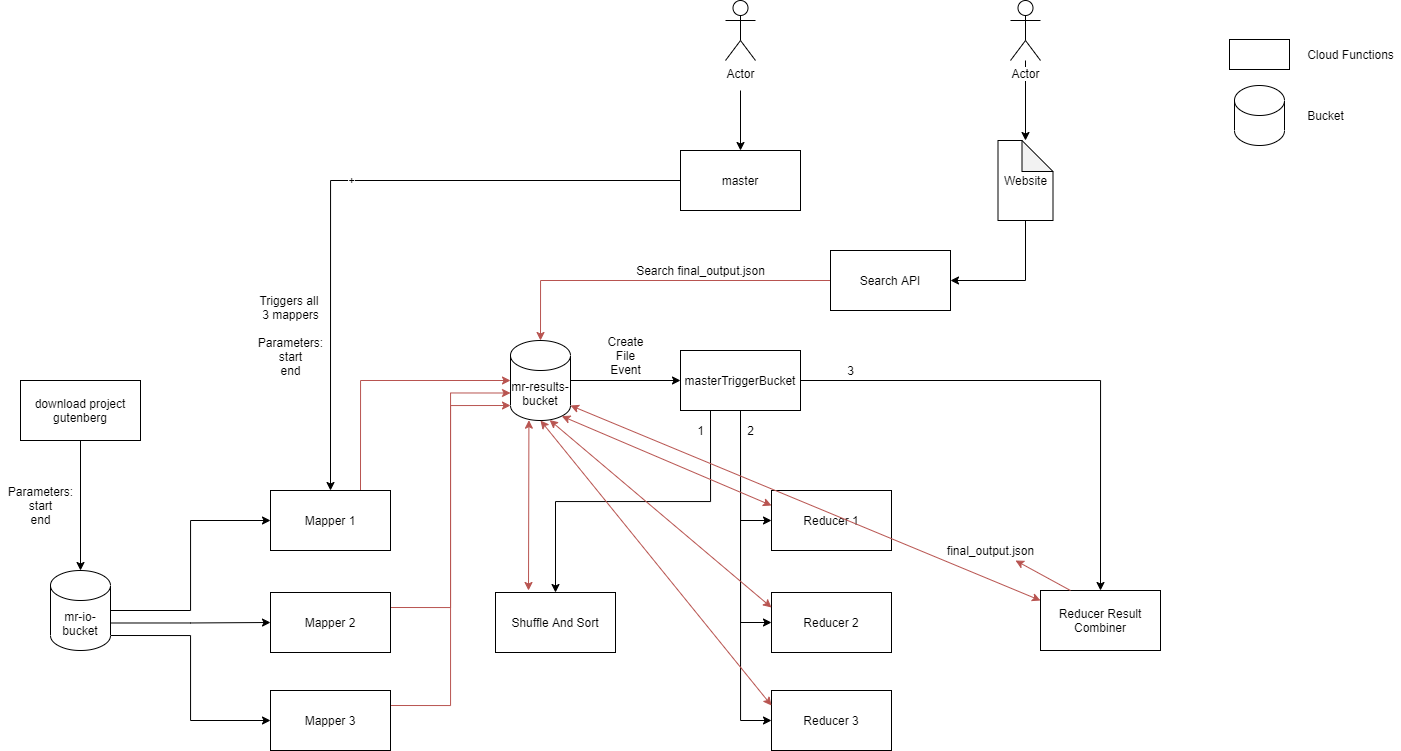

The diagram above was exported from draw.io. Its source (the exported page's mxGraphModel, read from the mxfile embedded in the PNG):
<mxGraphModel dx="2071" dy="1754" grid="1" gridSize="10" guides="1" tooltips="1" connect="1" arrows="1" fold="1" page="1" pageScale="1" pageWidth="850" pageHeight="1100" math="0" shadow="0">
  <root>
    <mxCell id="0" />
    <mxCell id="1" parent="0" />
    <mxCell id="ftSrcqFk4Gs_SF2IW99I-26" style="edgeStyle=orthogonalEdgeStyle;rounded=0;orthogonalLoop=1;jettySize=auto;html=1;exitX=0.75;exitY=0;exitDx=0;exitDy=0;entryX=0;entryY=0.5;entryDx=0;entryDy=0;entryPerimeter=0;labelBackgroundColor=default;fontColor=default;strokeColor=#b85450;fillColor=#f8cecc;" edge="1" parent="1" source="ftSrcqFk4Gs_SF2IW99I-1" target="ftSrcqFk4Gs_SF2IW99I-21">
      <mxGeometry relative="1" as="geometry" />
    </mxCell>
    <mxCell id="ftSrcqFk4Gs_SF2IW99I-1" value="Mapper 1" style="rounded=0;whiteSpace=wrap;html=1;fillColor=default;strokeColor=default;fontColor=default;" vertex="1" parent="1">
      <mxGeometry x="80" y="300" width="120" height="60" as="geometry" />
    </mxCell>
    <mxCell id="ftSrcqFk4Gs_SF2IW99I-27" style="edgeStyle=orthogonalEdgeStyle;rounded=0;orthogonalLoop=1;jettySize=auto;html=1;exitX=1;exitY=0.25;exitDx=0;exitDy=0;entryX=0;entryY=0;entryDx=0;entryDy=52.5;entryPerimeter=0;labelBackgroundColor=default;fontColor=default;strokeColor=#b85450;fillColor=#f8cecc;" edge="1" parent="1" source="ftSrcqFk4Gs_SF2IW99I-2" target="ftSrcqFk4Gs_SF2IW99I-21">
      <mxGeometry relative="1" as="geometry" />
    </mxCell>
    <mxCell id="ftSrcqFk4Gs_SF2IW99I-2" value="Mapper 2" style="rounded=0;whiteSpace=wrap;html=1;fontColor=default;strokeColor=default;fillColor=default;" vertex="1" parent="1">
      <mxGeometry x="80" y="402" width="120" height="60" as="geometry" />
    </mxCell>
    <mxCell id="ftSrcqFk4Gs_SF2IW99I-28" style="edgeStyle=orthogonalEdgeStyle;rounded=0;orthogonalLoop=1;jettySize=auto;html=1;exitX=1;exitY=0.25;exitDx=0;exitDy=0;labelBackgroundColor=default;fontColor=default;strokeColor=#b85450;fillColor=#f8cecc;entryX=0;entryY=1;entryDx=0;entryDy=-15;entryPerimeter=0;" edge="1" parent="1" source="ftSrcqFk4Gs_SF2IW99I-3" target="ftSrcqFk4Gs_SF2IW99I-21">
      <mxGeometry relative="1" as="geometry">
        <mxPoint x="310" y="260" as="targetPoint" />
      </mxGeometry>
    </mxCell>
    <mxCell id="ftSrcqFk4Gs_SF2IW99I-3" value="Mapper 3" style="rounded=0;whiteSpace=wrap;html=1;fontColor=default;strokeColor=default;fillColor=default;" vertex="1" parent="1">
      <mxGeometry x="80" y="500" width="120" height="60" as="geometry" />
    </mxCell>
    <mxCell id="ftSrcqFk4Gs_SF2IW99I-38" style="edgeStyle=orthogonalEdgeStyle;rounded=0;orthogonalLoop=1;jettySize=auto;html=1;exitX=0.25;exitY=1;exitDx=0;exitDy=0;entryX=0.5;entryY=0;entryDx=0;entryDy=0;labelBackgroundColor=default;fontColor=default;strokeColor=default;fillColor=default;" edge="1" parent="1" source="ftSrcqFk4Gs_SF2IW99I-4" target="ftSrcqFk4Gs_SF2IW99I-29">
      <mxGeometry relative="1" as="geometry" />
    </mxCell>
    <mxCell id="ftSrcqFk4Gs_SF2IW99I-42" style="edgeStyle=orthogonalEdgeStyle;rounded=0;orthogonalLoop=1;jettySize=auto;html=1;exitX=0.5;exitY=1;exitDx=0;exitDy=0;entryX=0;entryY=0.5;entryDx=0;entryDy=0;labelBackgroundColor=default;fontColor=default;strokeColor=default;fillColor=default;" edge="1" parent="1" source="ftSrcqFk4Gs_SF2IW99I-4" target="ftSrcqFk4Gs_SF2IW99I-30">
      <mxGeometry relative="1" as="geometry" />
    </mxCell>
    <mxCell id="ftSrcqFk4Gs_SF2IW99I-43" style="edgeStyle=orthogonalEdgeStyle;rounded=0;orthogonalLoop=1;jettySize=auto;html=1;exitX=0.5;exitY=1;exitDx=0;exitDy=0;entryX=0;entryY=0.5;entryDx=0;entryDy=0;labelBackgroundColor=default;fontColor=default;strokeColor=default;fillColor=default;" edge="1" parent="1" source="ftSrcqFk4Gs_SF2IW99I-4" target="ftSrcqFk4Gs_SF2IW99I-31">
      <mxGeometry relative="1" as="geometry" />
    </mxCell>
    <mxCell id="ftSrcqFk4Gs_SF2IW99I-44" style="edgeStyle=orthogonalEdgeStyle;rounded=0;orthogonalLoop=1;jettySize=auto;html=1;exitX=0.5;exitY=1;exitDx=0;exitDy=0;entryX=0;entryY=0.5;entryDx=0;entryDy=0;labelBackgroundColor=default;fontColor=default;strokeColor=default;fillColor=default;" edge="1" parent="1" source="ftSrcqFk4Gs_SF2IW99I-4" target="ftSrcqFk4Gs_SF2IW99I-32">
      <mxGeometry relative="1" as="geometry" />
    </mxCell>
    <mxCell id="ftSrcqFk4Gs_SF2IW99I-53" style="edgeStyle=orthogonalEdgeStyle;rounded=0;orthogonalLoop=1;jettySize=auto;html=1;exitX=1;exitY=0.5;exitDx=0;exitDy=0;entryX=0.5;entryY=0;entryDx=0;entryDy=0;labelBackgroundColor=default;fontColor=default;strokeColor=default;fillColor=default;" edge="1" parent="1" source="ftSrcqFk4Gs_SF2IW99I-4" target="ftSrcqFk4Gs_SF2IW99I-51">
      <mxGeometry relative="1" as="geometry" />
    </mxCell>
    <mxCell id="ftSrcqFk4Gs_SF2IW99I-4" value="masterTriggerBucket" style="rounded=0;whiteSpace=wrap;html=1;fontColor=default;strokeColor=default;fillColor=default;" vertex="1" parent="1">
      <mxGeometry x="490" y="160" width="120" height="60" as="geometry" />
    </mxCell>
    <mxCell id="ftSrcqFk4Gs_SF2IW99I-19" value="+" style="edgeStyle=orthogonalEdgeStyle;rounded=0;orthogonalLoop=1;jettySize=auto;html=1;exitX=0;exitY=0.5;exitDx=0;exitDy=0;entryX=0.5;entryY=0;entryDx=0;entryDy=0;labelBackgroundColor=default;fontColor=default;strokeColor=default;" edge="1" parent="1" source="ftSrcqFk4Gs_SF2IW99I-5" target="ftSrcqFk4Gs_SF2IW99I-1">
      <mxGeometry relative="1" as="geometry" />
    </mxCell>
    <mxCell id="ftSrcqFk4Gs_SF2IW99I-5" value="master" style="rounded=0;whiteSpace=wrap;html=1;fontColor=default;strokeColor=default;fillColor=default;" vertex="1" parent="1">
      <mxGeometry x="490" y="-40" width="120" height="60" as="geometry" />
    </mxCell>
    <mxCell id="ftSrcqFk4Gs_SF2IW99I-10" style="edgeStyle=orthogonalEdgeStyle;rounded=0;orthogonalLoop=1;jettySize=auto;html=1;exitX=1;exitY=1;exitDx=0;exitDy=-15;exitPerimeter=0;entryX=0;entryY=0.5;entryDx=0;entryDy=0;labelBackgroundColor=default;fontColor=default;strokeColor=default;" edge="1" parent="1" source="ftSrcqFk4Gs_SF2IW99I-7" target="ftSrcqFk4Gs_SF2IW99I-3">
      <mxGeometry relative="1" as="geometry" />
    </mxCell>
    <mxCell id="ftSrcqFk4Gs_SF2IW99I-11" style="edgeStyle=orthogonalEdgeStyle;rounded=0;orthogonalLoop=1;jettySize=auto;html=1;exitX=1;exitY=0.5;exitDx=0;exitDy=0;exitPerimeter=0;entryX=0;entryY=0.5;entryDx=0;entryDy=0;labelBackgroundColor=default;fontColor=default;strokeColor=default;" edge="1" parent="1" source="ftSrcqFk4Gs_SF2IW99I-7" target="ftSrcqFk4Gs_SF2IW99I-1">
      <mxGeometry relative="1" as="geometry" />
    </mxCell>
    <mxCell id="ftSrcqFk4Gs_SF2IW99I-25" style="edgeStyle=orthogonalEdgeStyle;rounded=0;orthogonalLoop=1;jettySize=auto;html=1;exitX=1;exitY=0;exitDx=0;exitDy=52.5;exitPerimeter=0;entryX=0;entryY=0.5;entryDx=0;entryDy=0;labelBackgroundColor=default;fontColor=default;strokeColor=default;fillColor=default;" edge="1" parent="1" source="ftSrcqFk4Gs_SF2IW99I-7" target="ftSrcqFk4Gs_SF2IW99I-2">
      <mxGeometry relative="1" as="geometry" />
    </mxCell>
    <mxCell id="ftSrcqFk4Gs_SF2IW99I-7" value="mr-io-bucket" style="shape=cylinder3;whiteSpace=wrap;html=1;boundedLbl=1;backgroundOutline=1;size=15;fontColor=default;strokeColor=default;fillColor=default;" vertex="1" parent="1">
      <mxGeometry x="-140" y="380" width="60" height="80" as="geometry" />
    </mxCell>
    <mxCell id="ftSrcqFk4Gs_SF2IW99I-14" style="edgeStyle=orthogonalEdgeStyle;rounded=0;orthogonalLoop=1;jettySize=auto;html=1;exitX=0.5;exitY=1;exitDx=0;exitDy=0;entryX=0.5;entryY=0;entryDx=0;entryDy=0;entryPerimeter=0;labelBackgroundColor=default;fontColor=default;strokeColor=default;" edge="1" parent="1" source="ftSrcqFk4Gs_SF2IW99I-12" target="ftSrcqFk4Gs_SF2IW99I-7">
      <mxGeometry relative="1" as="geometry" />
    </mxCell>
    <mxCell id="ftSrcqFk4Gs_SF2IW99I-12" value="download project gutenberg" style="rounded=0;whiteSpace=wrap;html=1;fontColor=default;strokeColor=default;fillColor=default;" vertex="1" parent="1">
      <mxGeometry x="-170" y="190" width="120" height="60" as="geometry" />
    </mxCell>
    <mxCell id="ftSrcqFk4Gs_SF2IW99I-18" value="" style="edgeStyle=orthogonalEdgeStyle;rounded=0;orthogonalLoop=1;jettySize=auto;html=1;labelBackgroundColor=default;fontColor=default;strokeColor=default;fillColor=default;" edge="1" parent="1" target="ftSrcqFk4Gs_SF2IW99I-5">
      <mxGeometry relative="1" as="geometry">
        <mxPoint x="550" y="-100" as="sourcePoint" />
      </mxGeometry>
    </mxCell>
    <mxCell id="ftSrcqFk4Gs_SF2IW99I-16" value="Actor" style="shape=umlActor;verticalLabelPosition=bottom;verticalAlign=top;html=1;outlineConnect=0;fontColor=default;strokeColor=default;fillColor=default;" vertex="1" parent="1">
      <mxGeometry x="535" y="-190" width="30" height="60" as="geometry" />
    </mxCell>
    <mxCell id="ftSrcqFk4Gs_SF2IW99I-20" value="Triggers all &lt;br&gt;3 mappers&lt;br&gt;&lt;br&gt;Parameters:&lt;br&gt;start&lt;br&gt;end" style="text;html=1;align=center;verticalAlign=middle;resizable=0;points=[];autosize=1;strokeColor=none;fillColor=none;fontColor=default;" vertex="1" parent="1">
      <mxGeometry x="60" y="100" width="80" height="90" as="geometry" />
    </mxCell>
    <mxCell id="ftSrcqFk4Gs_SF2IW99I-22" value="" style="edgeStyle=orthogonalEdgeStyle;rounded=0;orthogonalLoop=1;jettySize=auto;html=1;labelBackgroundColor=default;fontColor=default;strokeColor=default;fillColor=default;" edge="1" parent="1" source="ftSrcqFk4Gs_SF2IW99I-21" target="ftSrcqFk4Gs_SF2IW99I-4">
      <mxGeometry relative="1" as="geometry" />
    </mxCell>
    <mxCell id="ftSrcqFk4Gs_SF2IW99I-21" value="mr-results-bucket" style="shape=cylinder3;whiteSpace=wrap;html=1;boundedLbl=1;backgroundOutline=1;size=15;fontColor=default;strokeColor=default;fillColor=default;" vertex="1" parent="1">
      <mxGeometry x="320" y="150" width="60" height="80" as="geometry" />
    </mxCell>
    <mxCell id="ftSrcqFk4Gs_SF2IW99I-29" value="Shuffle And Sort" style="rounded=0;whiteSpace=wrap;html=1;fontColor=default;strokeColor=default;fillColor=default;" vertex="1" parent="1">
      <mxGeometry x="305" y="402" width="120" height="60" as="geometry" />
    </mxCell>
    <mxCell id="ftSrcqFk4Gs_SF2IW99I-30" value="Reducer 1" style="rounded=0;whiteSpace=wrap;html=1;fontColor=default;strokeColor=default;fillColor=default;" vertex="1" parent="1">
      <mxGeometry x="581" y="300" width="120" height="60" as="geometry" />
    </mxCell>
    <mxCell id="ftSrcqFk4Gs_SF2IW99I-31" value="&lt;span&gt;Reducer 2&lt;/span&gt;" style="rounded=0;whiteSpace=wrap;html=1;fontColor=default;strokeColor=default;fillColor=default;" vertex="1" parent="1">
      <mxGeometry x="581" y="402" width="120" height="60" as="geometry" />
    </mxCell>
    <mxCell id="ftSrcqFk4Gs_SF2IW99I-32" value="&lt;span&gt;Reducer 3&lt;/span&gt;" style="rounded=0;whiteSpace=wrap;html=1;fontColor=default;strokeColor=default;fillColor=default;" vertex="1" parent="1">
      <mxGeometry x="581" y="500" width="120" height="60" as="geometry" />
    </mxCell>
    <mxCell id="ftSrcqFk4Gs_SF2IW99I-40" value="" style="endArrow=classic;startArrow=classic;html=1;rounded=0;labelBackgroundColor=default;fontColor=default;strokeColor=#b85450;fillColor=#f8cecc;entryX=0.307;entryY=0.996;entryDx=0;entryDy=0;entryPerimeter=0;" edge="1" parent="1" target="ftSrcqFk4Gs_SF2IW99I-21">
      <mxGeometry width="50" height="50" relative="1" as="geometry">
        <mxPoint x="338" y="400" as="sourcePoint" />
        <mxPoint x="280" y="310" as="targetPoint" />
      </mxGeometry>
    </mxCell>
    <mxCell id="ftSrcqFk4Gs_SF2IW99I-46" value="" style="endArrow=classic;startArrow=classic;html=1;rounded=0;labelBackgroundColor=default;fontColor=default;strokeColor=#b85450;fillColor=#f8cecc;entryX=0.855;entryY=1;entryDx=0;entryDy=-4.35;entryPerimeter=0;exitX=0;exitY=0.25;exitDx=0;exitDy=0;" edge="1" parent="1" source="ftSrcqFk4Gs_SF2IW99I-30" target="ftSrcqFk4Gs_SF2IW99I-21">
      <mxGeometry width="50" height="50" relative="1" as="geometry">
        <mxPoint x="250" y="350" as="sourcePoint" />
        <mxPoint x="300" y="300" as="targetPoint" />
      </mxGeometry>
    </mxCell>
    <mxCell id="ftSrcqFk4Gs_SF2IW99I-48" value="" style="endArrow=classic;startArrow=classic;html=1;rounded=0;labelBackgroundColor=default;fontColor=default;strokeColor=#b85450;fillColor=#f8cecc;entryX=0.652;entryY=0.994;entryDx=0;entryDy=0;entryPerimeter=0;exitX=0;exitY=0.25;exitDx=0;exitDy=0;" edge="1" parent="1" source="ftSrcqFk4Gs_SF2IW99I-31" target="ftSrcqFk4Gs_SF2IW99I-21">
      <mxGeometry width="50" height="50" relative="1" as="geometry">
        <mxPoint x="526" y="325" as="sourcePoint" />
        <mxPoint x="381.3000000000002" y="235.64999999999986" as="targetPoint" />
      </mxGeometry>
    </mxCell>
    <mxCell id="ftSrcqFk4Gs_SF2IW99I-49" value="" style="endArrow=classic;startArrow=classic;html=1;rounded=0;labelBackgroundColor=default;fontColor=default;strokeColor=#b85450;fillColor=#f8cecc;entryX=0.5;entryY=1;entryDx=0;entryDy=0;entryPerimeter=0;exitX=0;exitY=0.25;exitDx=0;exitDy=0;" edge="1" parent="1" source="ftSrcqFk4Gs_SF2IW99I-32" target="ftSrcqFk4Gs_SF2IW99I-21">
      <mxGeometry width="50" height="50" relative="1" as="geometry">
        <mxPoint x="526" y="427" as="sourcePoint" />
        <mxPoint x="369.1199999999999" y="239.51999999999998" as="targetPoint" />
      </mxGeometry>
    </mxCell>
    <mxCell id="ftSrcqFk4Gs_SF2IW99I-50" value="Create&lt;br&gt;File&lt;br&gt;Event" style="text;html=1;align=center;verticalAlign=middle;resizable=0;points=[];autosize=1;strokeColor=none;fillColor=none;fontColor=default;" vertex="1" parent="1">
      <mxGeometry x="410" y="140" width="50" height="50" as="geometry" />
    </mxCell>
    <mxCell id="ftSrcqFk4Gs_SF2IW99I-51" value="Reducer Result Combiner" style="rounded=0;whiteSpace=wrap;html=1;labelBackgroundColor=default;fontColor=default;strokeColor=default;fillColor=default;" vertex="1" parent="1">
      <mxGeometry x="850" y="400" width="120" height="60" as="geometry" />
    </mxCell>
    <mxCell id="ftSrcqFk4Gs_SF2IW99I-56" value="" style="endArrow=classic;startArrow=classic;html=1;rounded=0;labelBackgroundColor=default;fontColor=default;strokeColor=#b85450;fillColor=#f8cecc;entryX=1;entryY=1;entryDx=0;entryDy=-15;entryPerimeter=0;" edge="1" parent="1" target="ftSrcqFk4Gs_SF2IW99I-21">
      <mxGeometry width="50" height="50" relative="1" as="geometry">
        <mxPoint x="850" y="410" as="sourcePoint" />
        <mxPoint x="360" y="240" as="targetPoint" />
      </mxGeometry>
    </mxCell>
    <mxCell id="ftSrcqFk4Gs_SF2IW99I-57" value="final_output.json" style="text;html=1;align=center;verticalAlign=middle;resizable=0;points=[];autosize=1;strokeColor=none;fillColor=none;fontColor=default;" vertex="1" parent="1">
      <mxGeometry x="750" y="350" width="100" height="20" as="geometry" />
    </mxCell>
    <mxCell id="ftSrcqFk4Gs_SF2IW99I-58" value="Parameters:&lt;br&gt;start&lt;br&gt;end" style="text;html=1;align=center;verticalAlign=middle;resizable=0;points=[];autosize=1;strokeColor=none;fillColor=none;fontColor=default;" vertex="1" parent="1">
      <mxGeometry x="-190" y="290" width="80" height="50" as="geometry" />
    </mxCell>
    <mxCell id="ftSrcqFk4Gs_SF2IW99I-60" value="" style="endArrow=classic;html=1;rounded=0;labelBackgroundColor=default;fontColor=default;strokeColor=#b85450;fillColor=#f8cecc;exitX=0.25;exitY=0;exitDx=0;exitDy=0;" edge="1" parent="1" source="ftSrcqFk4Gs_SF2IW99I-51">
      <mxGeometry width="50" height="50" relative="1" as="geometry">
        <mxPoint x="849.7999999999997" y="388.1199999999999" as="sourcePoint" />
        <mxPoint x="825" y="370" as="targetPoint" />
      </mxGeometry>
    </mxCell>
    <mxCell id="ftSrcqFk4Gs_SF2IW99I-67" value="" style="edgeStyle=orthogonalEdgeStyle;rounded=0;orthogonalLoop=1;jettySize=auto;html=1;labelBackgroundColor=default;fontColor=default;strokeColor=default;fillColor=default;" edge="1" parent="1" source="ftSrcqFk4Gs_SF2IW99I-61" target="ftSrcqFk4Gs_SF2IW99I-66">
      <mxGeometry relative="1" as="geometry" />
    </mxCell>
    <mxCell id="ftSrcqFk4Gs_SF2IW99I-61" value="Actor" style="shape=umlActor;verticalLabelPosition=bottom;verticalAlign=top;html=1;outlineConnect=0;labelBackgroundColor=default;fontColor=default;strokeColor=default;fillColor=default;" vertex="1" parent="1">
      <mxGeometry x="820" y="-190" width="30" height="60" as="geometry" />
    </mxCell>
    <mxCell id="ftSrcqFk4Gs_SF2IW99I-71" style="edgeStyle=orthogonalEdgeStyle;rounded=0;orthogonalLoop=1;jettySize=auto;html=1;exitX=0.5;exitY=1;exitDx=0;exitDy=0;exitPerimeter=0;entryX=1;entryY=0.5;entryDx=0;entryDy=0;labelBackgroundColor=default;fontColor=default;strokeColor=default;fillColor=default;" edge="1" parent="1" source="ftSrcqFk4Gs_SF2IW99I-66" target="ftSrcqFk4Gs_SF2IW99I-68">
      <mxGeometry relative="1" as="geometry" />
    </mxCell>
    <mxCell id="ftSrcqFk4Gs_SF2IW99I-66" value="Website" style="shape=note;whiteSpace=wrap;html=1;backgroundOutline=1;darkOpacity=0.05;labelBackgroundColor=default;fontColor=default;strokeColor=default;fillColor=default;size=31;" vertex="1" parent="1">
      <mxGeometry x="807.5" y="-50" width="55" height="80" as="geometry" />
    </mxCell>
    <mxCell id="ftSrcqFk4Gs_SF2IW99I-70" style="edgeStyle=orthogonalEdgeStyle;rounded=0;orthogonalLoop=1;jettySize=auto;html=1;exitX=0;exitY=0.5;exitDx=0;exitDy=0;entryX=0.5;entryY=0;entryDx=0;entryDy=0;entryPerimeter=0;labelBackgroundColor=default;fontColor=default;strokeColor=#b85450;fillColor=#f8cecc;" edge="1" parent="1" source="ftSrcqFk4Gs_SF2IW99I-68" target="ftSrcqFk4Gs_SF2IW99I-21">
      <mxGeometry relative="1" as="geometry" />
    </mxCell>
    <mxCell id="ftSrcqFk4Gs_SF2IW99I-68" value="Search API" style="rounded=0;whiteSpace=wrap;html=1;labelBackgroundColor=default;fontColor=default;strokeColor=default;fillColor=default;" vertex="1" parent="1">
      <mxGeometry x="640" y="60" width="120" height="60" as="geometry" />
    </mxCell>
    <mxCell id="ftSrcqFk4Gs_SF2IW99I-75" value="" style="rounded=0;whiteSpace=wrap;html=1;labelBackgroundColor=default;fontColor=default;strokeColor=default;fillColor=default;" vertex="1" parent="1">
      <mxGeometry x="1039" y="-151" width="60" height="30" as="geometry" />
    </mxCell>
    <mxCell id="ftSrcqFk4Gs_SF2IW99I-77" value="Cloud Functions" style="text;html=1;align=center;verticalAlign=middle;resizable=0;points=[];autosize=1;strokeColor=none;fillColor=default;fontColor=default;labelBackgroundColor=default;" vertex="1" parent="1">
      <mxGeometry x="1110" y="-146" width="100" height="20" as="geometry" />
    </mxCell>
    <mxCell id="ftSrcqFk4Gs_SF2IW99I-78" value="1" style="text;html=1;align=center;verticalAlign=middle;resizable=0;points=[];autosize=1;strokeColor=none;fillColor=none;fontColor=default;" vertex="1" parent="1">
      <mxGeometry x="500" y="230" width="20" height="20" as="geometry" />
    </mxCell>
    <mxCell id="ftSrcqFk4Gs_SF2IW99I-79" value="2" style="text;html=1;align=center;verticalAlign=middle;resizable=0;points=[];autosize=1;strokeColor=none;fillColor=none;fontColor=default;" vertex="1" parent="1">
      <mxGeometry x="550" y="230" width="20" height="20" as="geometry" />
    </mxCell>
    <mxCell id="ftSrcqFk4Gs_SF2IW99I-80" value="3" style="text;html=1;align=center;verticalAlign=middle;resizable=0;points=[];autosize=1;strokeColor=none;fillColor=none;fontColor=default;" vertex="1" parent="1">
      <mxGeometry x="650" y="170" width="20" height="20" as="geometry" />
    </mxCell>
    <mxCell id="ftSrcqFk4Gs_SF2IW99I-81" value="Search final_output.json" style="text;html=1;align=center;verticalAlign=middle;resizable=0;points=[];autosize=1;strokeColor=none;fillColor=none;fontColor=default;" vertex="1" parent="1">
      <mxGeometry x="440" y="70" width="140" height="20" as="geometry" />
    </mxCell>
    <mxCell id="ftSrcqFk4Gs_SF2IW99I-82" value="" style="shape=cylinder3;whiteSpace=wrap;html=1;boundedLbl=1;backgroundOutline=1;size=15;rounded=0;labelBackgroundColor=default;fontColor=default;strokeColor=default;fillColor=default;" vertex="1" parent="1">
      <mxGeometry x="1044" y="-105" width="50" height="60" as="geometry" />
    </mxCell>
    <mxCell id="ftSrcqFk4Gs_SF2IW99I-83" value="Bucket" style="text;html=1;align=center;verticalAlign=middle;resizable=0;points=[];autosize=1;strokeColor=none;fillColor=none;fontColor=default;" vertex="1" parent="1">
      <mxGeometry x="1110" y="-85" width="50" height="20" as="geometry" />
    </mxCell>
  </root>
</mxGraphModel>